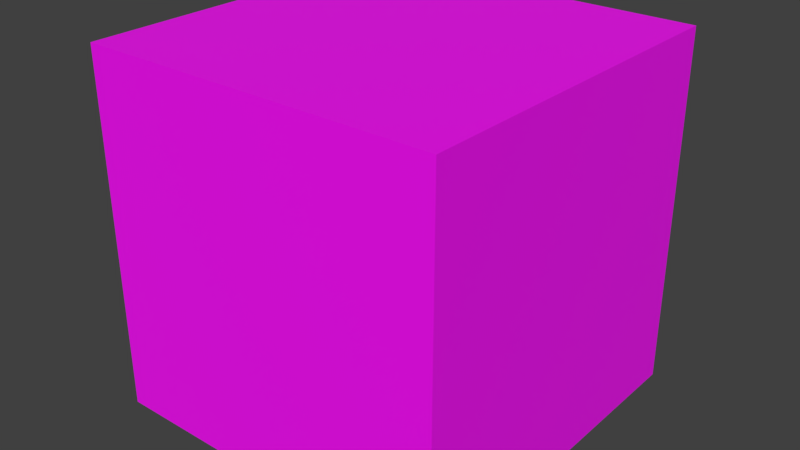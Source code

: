 # Source: bonus.blend  (saved by Blender 3.0.42; exported with 4.5.12 LTS)
import bpy
from mathutils import Matrix  # noqa: F401  (used for matrix-valued properties, if any)

bpy.ops.wm.read_factory_settings(use_empty=True)
scene = bpy.context.scene
scene.name = 'Scene'

# ---- collections
col_collection_1 = bpy.data.collections.new('Collection 1'); scene.collection.children.link(col_collection_1)

# ---- images (referenced by path relative to the original .blend; pixels are not part of the script)
import os
ASSET_DIR = os.environ.get("B2B_ASSET_DIR", "")  # directory of the original .blend (textures are referenced by path, not embedded)
HERE = os.path.dirname(os.path.abspath(__file__))  # packed textures are extracted next to this script under _unpacked/

def load_image(name, relpath, width, height, colorspace="sRGB"):
    """Load a texture the original file referenced (path relative to the .blend, or extracted next to this script)."""
    p = next((c for c in (os.path.join(HERE, relpath), os.path.join(ASSET_DIR, relpath)) if relpath and os.path.exists(c)), "")
    if p:
        img = bpy.data.images.load(p, check_existing=True)
        img.name = name
    else:  # same state as the original file: an image datablock whose file is absent (Cycles renders it pink)
        img = bpy.data.images.new(name, width, height)
        img.source = "FILE"
        img.filepath = "//" + (relpath or name)
    img.colorspace_settings.name = colorspace
    return img
img_bonus_png = load_image('bonus.png', 'bonus.png', 1024, 1024, 'sRGB')

# ---- materials (node trees are filled in below, after node groups)
mat_bonusmaterial = bpy.data.materials.new('BonusMaterial')
mat_bonusmaterial.use_transparent_shadow = False

# ---- material node trees
mat_bonusmaterial.use_nodes = True; mat_bonusmaterial.node_tree.nodes.clear()
_N = mat_bonusmaterial.node_tree.nodes; _L = mat_bonusmaterial.node_tree.links
n0 = _N.new('ShaderNodeBsdfPrincipled'); n0.name = 'Principled BSDF'; n0.location = (10, 300)
n0.distribution = 'GGX'
n0.subsurface_method = 'RANDOM_WALK_SKIN'
n0.inputs[3].default_value = 1.45
n0.inputs[27].default_value = (0.0, 0.0, 0.0, 1.0)
n0.inputs[28].default_value = 1.0
n1 = _N.new('ShaderNodeOutputMaterial'); n1.name = 'Material Output'; n1.location = (300, 300)
n2 = _N.new('ShaderNodeTexImage'); n2.name = 'Image Texture'; n2.location = (-280, 280)
n2.image = img_bonus_png
_L.new(n0.outputs[0], n1.inputs[0])
_L.new(n2.outputs[0], n0.inputs[0])
n1.is_active_output = True

# ---- world
world_world = bpy.data.worlds.new('World'); scene.world = world_world
world_world.color = (0.05088, 0.05088, 0.05088)
world_world.use_sun_shadow = False
world_world.sun_shadow_jitter_overblur = 0.0
world_world.cycles.sampling_method = 'MANUAL'

# ---- meshes
me_cube_001 = bpy.data.meshes.new('Cube.001')
me_cube_001.from_pydata([(-1.0, -1.0, -1.0), (-1.0, -1.0, 0.0), (-1.0, 0.0, -1.0), (-1.0, 0.0, 0.0), (0.0, -1.0, -1.0), (0.0, -1.0, 0.0), (0.0, 0.0, -1.0), (0.0, 0.0, 0.0)], [], [(0, 1, 3, 2), (2, 3, 7, 6), (6, 7, 5, 4), (4, 5, 1, 0), (2, 6, 4, 0), (7, 3, 1, 5)])
_uv = me_cube_001.uv_layers.new(name='UVMap')
_uv.uv.foreach_set('vector', [0.0, 0.0, 1.0, 0.0, 1.0, 1.0, 0.0, 1.0, 0.0, 0.0, 1.0, 0.0, 1.0, 1.0, 0.0, 1.0, 0.0, 0.0, 1.0, 0.0, 1.0, 1.0, 0.0, 1.0, 0.0, 0.0, 1.0, 0.0, 1.0, 1.0, 0.0, 1.0, 0.0, 0.0, 1.0, 0.0, 1.0, 1.0, 0.0, 1.0, 0.0, 0.0, 1.0, 0.0, 1.0, 1.0, 0.0, 1.0])
me_cube_001.materials.append(mat_bonusmaterial)
me_cube_001.use_remesh_preserve_volume = False
me_cube_001.use_remesh_preserve_attributes = False
me_cube_001.use_mirror_vertex_groups = False
me_cube_001.update()

# ---- objects
ob_cube = bpy.data.objects.new('Cube', me_cube_001)

# ---- transforms, parenting, visibility, modifiers, constraints
ob_cube.location = (1.0, 1.0, 1.0)
ob_cube.lineart.crease_threshold = 0.0

# ---- collection membership
col_collection_1.objects.link(ob_cube)

# ---- scene / render settings (as saved in the file)
scene.frame_start = 1; scene.frame_end = 250; scene.frame_set(1)
scene.render.engine = 'BLENDER_EEVEE_NEXT'
scene.render.resolution_percentage = 50
scene.render.dither_intensity = 0.0
scene.cycles.use_denoising = False
scene.cycles.samples = 128
scene.cycles.sampling_pattern = 'TABULATED_SOBOL'
scene.cycles.use_adaptive_sampling = False
scene.cycles.use_light_tree = False
scene.cycles.blur_glossy = 0.0
scene.cycles.sample_clamp_indirect = 0.0
scene.view_settings.view_transform = 'Standard'
bpy.context.view_layer.update()

# ---- added for rendering (the .blend has no active camera and no usable light): camera, sun
cam_auto = bpy.data.cameras.new('AutoCamera')
cam_auto.lens = 50.0
cam_auto.sensor_width = 36.0
cam_auto.clip_end = 1000.0
ob_auto_camera = bpy.data.objects.new('AutoCamera', cam_auto)
scene.collection.objects.link(ob_auto_camera)
ob_auto_camera.location = (2.10254, -1.42304, 1.78203)
ob_auto_camera.rotation_euler = (1.09748, -7.21219e-08, 0.694738)
scene.camera = ob_auto_camera
light_auto_sun = bpy.data.lights.new('AutoSun', 'SUN')
light_auto_sun.energy = 3.0
light_auto_sun.angle = 0.0523599
ob_auto_sun = bpy.data.objects.new('AutoSun', light_auto_sun)
scene.collection.objects.link(ob_auto_sun)
ob_auto_sun.rotation_euler = (0.872665, 0.174533, 0.523599)
bpy.context.view_layer.update()
